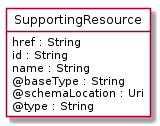

The diagram above was rendered by PlantUML. Its source (embedded in the PNG):
@startuml
hide circle
hide methods
hide stereotype
show <<Enumeration>> stereotype
skinparam class {
   BackgroundColor<<Enumeration>> #E6F5F7
   BackgroundColor<<Ref>> #FFFFE0
   BackgroundColor<<Pivot>> #FFFFFFF
   BackgroundColor<<SimpleType>> #E2F0DA
   BackgroundColor #FCF2E3
}

class SupportingResource <<Pivot>> {
    href : String
    id : String
    name : String
    @baseType : String
    @schemaLocation : Uri
    @type : String
}


@enduml